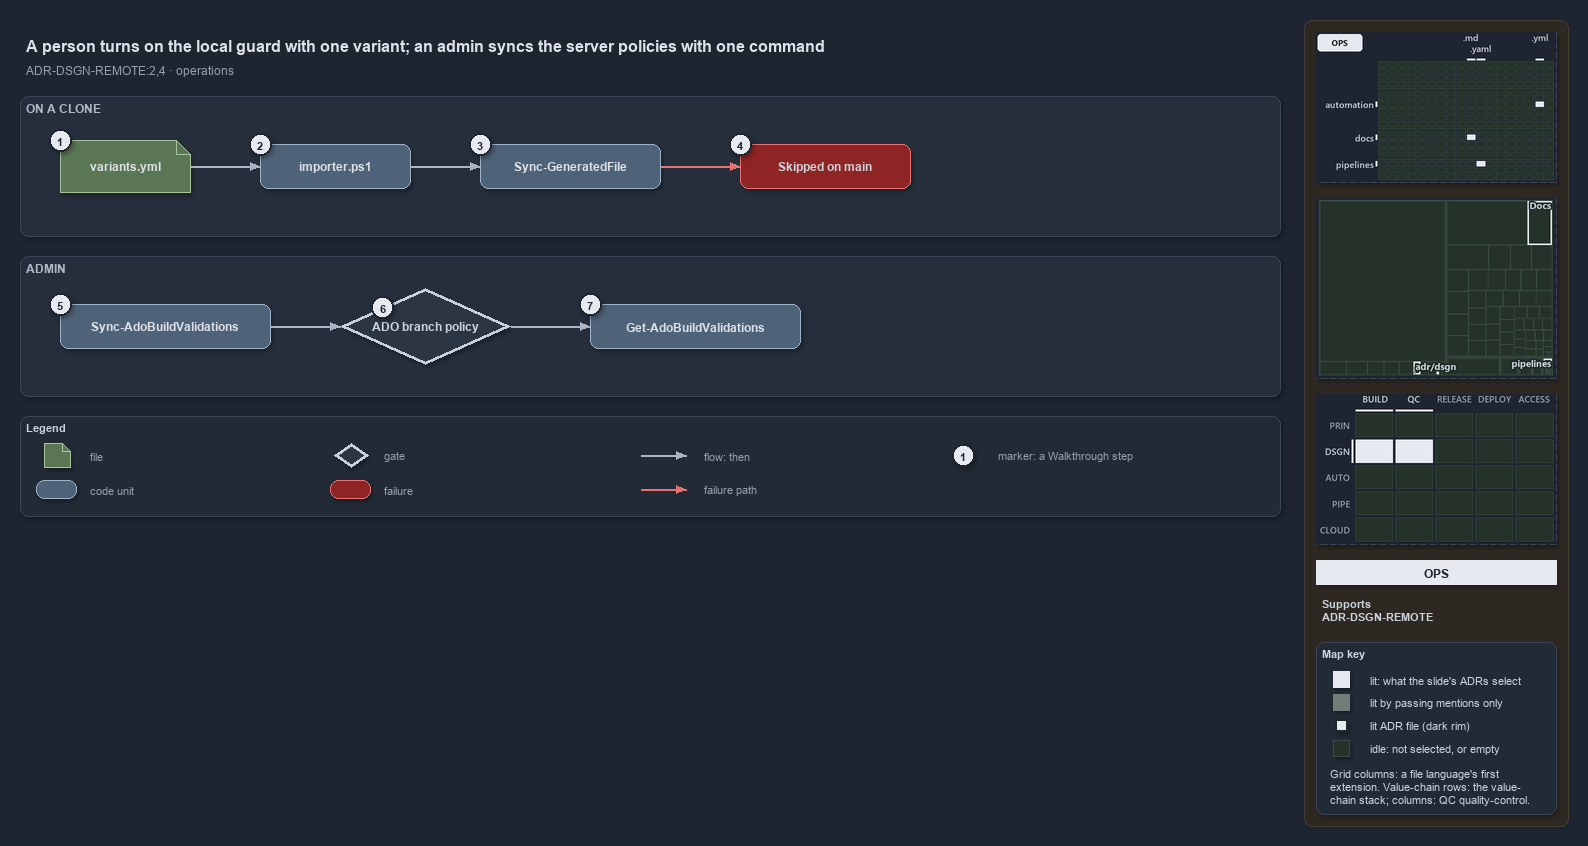

The diagram above was exported from draw.io. Its source (the exported page's mxGraphModel, read from the mxfile embedded in the PNG):
<mxGraphModel dx="1024" dy="768" grid="0" gridSize="10" guides="1" tooltips="1" connect="1" arrows="1" fold="1" page="1" pageScale="1" pageWidth="1572" pageHeight="520" background="#1E2430" math="0" shadow="1">
  <root>
    <mxCell id="0" />
    <mxCell id="1" parent="0" />
    <mxCell id="sidebar-bg" value="" style="rounded=1;arcSize=2;html=1;fillColor=#2E2823;strokeColor=#453C33;shadow=0;" vertex="1" parent="1">
      <mxGeometry x="1304" y="4" width="264" height="806" as="geometry" />
    </mxCell>
    <mxCell id="title" value="A person turns on the local guard with one variant; an admin syncs the server policies with one command" style="text;html=1;align=left;verticalAlign=middle;fontSize=16;fontStyle=1;fontColor=#DDE2E9;" vertex="1" parent="1">
      <mxGeometry x="20" y="14" width="1260" height="30" as="geometry" />
    </mxCell>
    <mxCell id="subtitle" value="ADR-DSGN-REMOTE:2,4 &amp;#183; operations" style="text;html=1;align=left;verticalAlign=middle;fontSize=12;fontColor=#949FAE;" vertex="1" parent="1">
      <mxGeometry x="20" y="44" width="1240" height="20" as="geometry" />
    </mxCell>
    <mxCell id="band-clone" value="ON A CLONE" style="rounded=1;html=1;arcSize=3;fillColor=#262E3B;strokeColor=#3A4555;verticalAlign=top;align=left;spacingLeft=8;fontStyle=1;fontSize=12;fontColor=#B0BAC7;" vertex="1" parent="1">
      <mxGeometry x="20" y="80" width="1260" height="140" as="geometry" />
    </mxCell>
    <mxCell id="band-admin" value="ADMIN" style="rounded=1;html=1;arcSize=3;fillColor=#262E3B;strokeColor=#3A4555;verticalAlign=top;align=left;spacingLeft=8;fontStyle=1;fontSize=12;fontColor=#B0BAC7;" vertex="1" parent="1">
      <mxGeometry x="20" y="240" width="1260" height="140" as="geometry" />
    </mxCell>
    <mxCell id="variants" value="&lt;b&gt;variants.yml&lt;/b&gt;" style="shape=note;size=14;whiteSpace=wrap;html=1;fillColor=#5B7653;strokeColor=#A9C29F;fontSize=12;fontColor=#DDE2E9;" vertex="1" parent="1">
      <mxGeometry x="60" y="124" width="130" height="52" as="geometry" />
    </mxCell>
    <mxCell id="importer" value="&lt;b&gt;importer.ps1&lt;/b&gt;" style="rounded=1;whiteSpace=wrap;html=1;arcSize=20;fillColor=#4E6378;strokeColor=#9FB3C8;fontSize=12;fontColor=#DDE2E9;" vertex="1" parent="1">
      <mxGeometry x="260" y="128" width="150" height="44" as="geometry" />
    </mxCell>
    <mxCell id="syncgf" value="&lt;b&gt;Sync-GeneratedFile&lt;/b&gt;" style="rounded=1;whiteSpace=wrap;html=1;arcSize=20;fillColor=#4E6378;strokeColor=#9FB3C8;fontSize=12;fontColor=#DDE2E9;" vertex="1" parent="1">
      <mxGeometry x="480" y="128" width="180" height="44" as="geometry" />
    </mxCell>
    <mxCell id="skipped" value="&lt;b&gt;Skipped on main&lt;/b&gt;" style="rounded=1;whiteSpace=wrap;html=1;arcSize=20;fillColor=#8E2424;strokeColor=#E57373;fontSize=12;" vertex="1" parent="1">
      <mxGeometry x="740" y="128" width="170" height="44" as="geometry" />
    </mxCell>
    <mxCell id="syncado" value="&lt;b&gt;Sync-AdoBuildValidations&lt;/b&gt;" style="rounded=1;whiteSpace=wrap;html=1;arcSize=20;fillColor=#4E6378;strokeColor=#9FB3C8;fontSize=12;fontColor=#DDE2E9;" vertex="1" parent="1">
      <mxGeometry x="60" y="288" width="210" height="44" as="geometry" />
    </mxCell>
    <mxCell id="policy" value="&lt;b&gt;ADO branch policy&lt;/b&gt;" style="rhombus;whiteSpace=wrap;html=1;fillColor=#2C3542;strokeColor=#C7D0DB;strokeWidth=3;fontSize=12;fontColor=#CDD3DC;" vertex="1" parent="1">
      <mxGeometry x="340" y="272" width="170" height="76" as="geometry" />
    </mxCell>
    <mxCell id="getado" value="&lt;b&gt;Get-AdoBuildValidations&lt;/b&gt;" style="rounded=1;whiteSpace=wrap;html=1;arcSize=20;fillColor=#4E6378;strokeColor=#9FB3C8;fontSize=12;fontColor=#DDE2E9;" vertex="1" parent="1">
      <mxGeometry x="590" y="288" width="210" height="44" as="geometry" />
    </mxCell>
    <mxCell id="p-edge-variants-importer-a" value="" style="text;html=1;strokeColor=none;fillColor=none;" vertex="1" parent="1">
      <mxGeometry x="190" y="150" width="1" height="1" as="geometry" />
    </mxCell>
    <mxCell id="p-edge-variants-importer-b" value="" style="text;html=1;strokeColor=none;fillColor=none;" vertex="1" parent="1">
      <mxGeometry x="260" y="150" width="1" height="1" as="geometry" />
    </mxCell>
    <mxCell id="edge-variants-importer" value="" style="edgeStyle=orthogonalEdgeStyle;rounded=1;html=1;fontSize=10;endArrow=block;strokeColor=#AAB4C3;fontColor=#CDD3DC;shadow=0;" edge="1" parent="1" source="p-edge-variants-importer-a" target="p-edge-variants-importer-b">
      <mxGeometry relative="1" as="geometry" />
    </mxCell>
    <mxCell id="p-edge-importer-syncgf-a" value="" style="text;html=1;strokeColor=none;fillColor=none;" vertex="1" parent="1">
      <mxGeometry x="410" y="150" width="1" height="1" as="geometry" />
    </mxCell>
    <mxCell id="p-edge-importer-syncgf-b" value="" style="text;html=1;strokeColor=none;fillColor=none;" vertex="1" parent="1">
      <mxGeometry x="480" y="150" width="1" height="1" as="geometry" />
    </mxCell>
    <mxCell id="edge-importer-syncgf" value="" style="edgeStyle=orthogonalEdgeStyle;rounded=1;html=1;fontSize=10;endArrow=block;strokeColor=#AAB4C3;fontColor=#CDD3DC;shadow=0;" edge="1" parent="1" source="p-edge-importer-syncgf-a" target="p-edge-importer-syncgf-b">
      <mxGeometry relative="1" as="geometry" />
    </mxCell>
    <mxCell id="p-edge-syncgf-skipped-a" value="" style="text;html=1;strokeColor=none;fillColor=none;" vertex="1" parent="1">
      <mxGeometry x="660" y="150" width="1" height="1" as="geometry" />
    </mxCell>
    <mxCell id="p-edge-syncgf-skipped-b" value="" style="text;html=1;strokeColor=none;fillColor=none;" vertex="1" parent="1">
      <mxGeometry x="740" y="150" width="1" height="1" as="geometry" />
    </mxCell>
    <mxCell id="edge-syncgf-skipped" value="" style="edgeStyle=orthogonalEdgeStyle;rounded=1;html=1;fontSize=10;endArrow=block;strokeColor=#E57373;fontColor=#CDD3DC;shadow=0;" edge="1" parent="1" source="p-edge-syncgf-skipped-a" target="p-edge-syncgf-skipped-b">
      <mxGeometry relative="1" as="geometry" />
    </mxCell>
    <mxCell id="p-edge-syncado-policy-a" value="" style="text;html=1;strokeColor=none;fillColor=none;" vertex="1" parent="1">
      <mxGeometry x="270" y="310" width="1" height="1" as="geometry" />
    </mxCell>
    <mxCell id="p-edge-syncado-policy-b" value="" style="text;html=1;strokeColor=none;fillColor=none;" vertex="1" parent="1">
      <mxGeometry x="340" y="310" width="1" height="1" as="geometry" />
    </mxCell>
    <mxCell id="edge-syncado-policy" value="" style="edgeStyle=orthogonalEdgeStyle;rounded=1;html=1;fontSize=10;endArrow=block;strokeColor=#AAB4C3;fontColor=#CDD3DC;shadow=0;" edge="1" parent="1" source="p-edge-syncado-policy-a" target="p-edge-syncado-policy-b">
      <mxGeometry relative="1" as="geometry" />
    </mxCell>
    <mxCell id="p-edge-policy-getado-a" value="" style="text;html=1;strokeColor=none;fillColor=none;" vertex="1" parent="1">
      <mxGeometry x="510" y="310" width="1" height="1" as="geometry" />
    </mxCell>
    <mxCell id="p-edge-policy-getado-b" value="" style="text;html=1;strokeColor=none;fillColor=none;" vertex="1" parent="1">
      <mxGeometry x="590" y="310" width="1" height="1" as="geometry" />
    </mxCell>
    <mxCell id="edge-policy-getado" value="" style="edgeStyle=orthogonalEdgeStyle;rounded=1;html=1;fontSize=10;endArrow=block;strokeColor=#AAB4C3;fontColor=#CDD3DC;shadow=0;" edge="1" parent="1" source="p-edge-policy-getado-a" target="p-edge-policy-getado-b">
      <mxGeometry relative="1" as="geometry" />
    </mxCell>
    <mxCell id="mark-1" value="1" style="ellipse;html=1;fillColor=#E6EAF0;strokeColor=#1E2430;strokeWidth=2;fontColor=#1E2430;fontStyle=1;fontSize=11;" vertex="1" parent="1">
      <mxGeometry x="49" y="113" width="22" height="22" as="geometry" />
    </mxCell>
    <mxCell id="mark-2" value="2" style="ellipse;html=1;fillColor=#E6EAF0;strokeColor=#1E2430;strokeWidth=2;fontColor=#1E2430;fontStyle=1;fontSize=11;" vertex="1" parent="1">
      <mxGeometry x="249" y="117" width="22" height="22" as="geometry" />
    </mxCell>
    <mxCell id="mark-3" value="3" style="ellipse;html=1;fillColor=#E6EAF0;strokeColor=#1E2430;strokeWidth=2;fontColor=#1E2430;fontStyle=1;fontSize=11;" vertex="1" parent="1">
      <mxGeometry x="469" y="117" width="22" height="22" as="geometry" />
    </mxCell>
    <mxCell id="mark-4" value="4" style="ellipse;html=1;fillColor=#E6EAF0;strokeColor=#1E2430;strokeWidth=2;fontColor=#1E2430;fontStyle=1;fontSize=11;" vertex="1" parent="1">
      <mxGeometry x="729" y="117" width="22" height="22" as="geometry" />
    </mxCell>
    <mxCell id="mark-5" value="5" style="ellipse;html=1;fillColor=#E6EAF0;strokeColor=#1E2430;strokeWidth=2;fontColor=#1E2430;fontStyle=1;fontSize=11;" vertex="1" parent="1">
      <mxGeometry x="49" y="277" width="22" height="22" as="geometry" />
    </mxCell>
    <mxCell id="mark-6" value="6" style="ellipse;html=1;fillColor=#E6EAF0;strokeColor=#1E2430;strokeWidth=2;fontColor=#1E2430;fontStyle=1;fontSize=11;" vertex="1" parent="1">
      <mxGeometry x="371.5" y="280.0" width="22" height="22" as="geometry" />
    </mxCell>
    <mxCell id="mark-7" value="7" style="ellipse;html=1;fillColor=#E6EAF0;strokeColor=#1E2430;strokeWidth=2;fontColor=#1E2430;fontStyle=1;fontSize=11;" vertex="1" parent="1">
      <mxGeometry x="579" y="277" width="22" height="22" as="geometry" />
    </mxCell>
    <mxCell id="legend" value="&lt;b&gt;Legend&lt;/b&gt;" style="rounded=1;whiteSpace=wrap;html=1;arcSize=6;fillColor=#222A36;strokeColor=#3A4555;align=left;verticalAlign=top;spacing=8;fontSize=11;fontColor=#CDD3DC;" vertex="1" parent="1">
      <mxGeometry x="20" y="400" width="1260" height="100" as="geometry" />
    </mxCell>
    <mxCell id="legend-0" value="" style="shape=note;size=14;whiteSpace=wrap;html=1;fillColor=#5B7653;strokeColor=#A9C29F;fontSize=12;fontColor=#DDE2E9;" vertex="1" parent="1">
      <mxGeometry x="44" y="427" width="26" height="24" as="geometry" />
    </mxCell>
    <mxCell id="legend-0-text" value="file" style="text;html=1;align=left;verticalAlign=middle;fontSize=11;fontColor=#949FAE;" vertex="1" parent="1">
      <mxGeometry x="84" y="429" width="260" height="20" as="geometry" />
    </mxCell>
    <mxCell id="legend-1" value="" style="rounded=1;whiteSpace=wrap;html=1;arcSize=20;fillColor=#4E6378;strokeColor=#9FB3C8;fontSize=12;fontColor=#DDE2E9;" vertex="1" parent="1">
      <mxGeometry x="36" y="464" width="40" height="18" as="geometry" />
    </mxCell>
    <mxCell id="legend-1-text" value="code unit" style="text;html=1;align=left;verticalAlign=middle;fontSize=11;fontColor=#949FAE;" vertex="1" parent="1">
      <mxGeometry x="84" y="463" width="260" height="20" as="geometry" />
    </mxCell>
    <mxCell id="legend-2" value="" style="rhombus;whiteSpace=wrap;html=1;fillColor=#2C3542;strokeColor=#C7D0DB;strokeWidth=3;fontSize=12;fontColor=#CDD3DC;" vertex="1" parent="1">
      <mxGeometry x="334" y="427" width="34" height="24" as="geometry" />
    </mxCell>
    <mxCell id="legend-2-text" value="gate" style="text;html=1;align=left;verticalAlign=middle;fontSize=11;fontColor=#949FAE;" vertex="1" parent="1">
      <mxGeometry x="378" y="429" width="260" height="20" as="geometry" />
    </mxCell>
    <mxCell id="legend-3" value="" style="rounded=1;whiteSpace=wrap;html=1;arcSize=20;fillColor=#8E2424;strokeColor=#E57373;fontSize=12;" vertex="1" parent="1">
      <mxGeometry x="330" y="464" width="40" height="18" as="geometry" />
    </mxCell>
    <mxCell id="legend-3-text" value="failure" style="text;html=1;align=left;verticalAlign=middle;fontSize=11;fontColor=#949FAE;" vertex="1" parent="1">
      <mxGeometry x="378" y="463" width="260" height="20" as="geometry" />
    </mxCell>
    <mxCell id="p-legend-4-a" value="" style="text;html=1;strokeColor=none;fillColor=none;" vertex="1" parent="1">
      <mxGeometry x="640" y="439" width="1" height="1" as="geometry" />
    </mxCell>
    <mxCell id="p-legend-4-b" value="" style="text;html=1;strokeColor=none;fillColor=none;" vertex="1" parent="1">
      <mxGeometry x="686" y="439" width="1" height="1" as="geometry" />
    </mxCell>
    <mxCell id="legend-4" value="" style="edgeStyle=orthogonalEdgeStyle;rounded=1;html=1;fontSize=10;endArrow=block;strokeColor=#AAB4C3;fontColor=#CDD3DC;shadow=0;" edge="1" parent="1" source="p-legend-4-a" target="p-legend-4-b">
      <mxGeometry relative="1" as="geometry" />
    </mxCell>
    <mxCell id="legend-4-text" value="flow: then" style="text;html=1;align=left;verticalAlign=middle;fontSize=11;fontColor=#949FAE;" vertex="1" parent="1">
      <mxGeometry x="698" y="429" width="260" height="20" as="geometry" />
    </mxCell>
    <mxCell id="p-legend-5-a" value="" style="text;html=1;strokeColor=none;fillColor=none;" vertex="1" parent="1">
      <mxGeometry x="640" y="473" width="1" height="1" as="geometry" />
    </mxCell>
    <mxCell id="p-legend-5-b" value="" style="text;html=1;strokeColor=none;fillColor=none;" vertex="1" parent="1">
      <mxGeometry x="686" y="473" width="1" height="1" as="geometry" />
    </mxCell>
    <mxCell id="legend-5" value="" style="edgeStyle=orthogonalEdgeStyle;rounded=1;html=1;fontSize=10;endArrow=block;strokeColor=#E57373;fontColor=#CDD3DC;shadow=0;" edge="1" parent="1" source="p-legend-5-a" target="p-legend-5-b">
      <mxGeometry relative="1" as="geometry" />
    </mxCell>
    <mxCell id="legend-5-text" value="failure path" style="text;html=1;align=left;verticalAlign=middle;fontSize=11;fontColor=#949FAE;" vertex="1" parent="1">
      <mxGeometry x="698" y="463" width="260" height="20" as="geometry" />
    </mxCell>
    <mxCell id="legend-6" value="1" style="ellipse;html=1;fillColor=#E6EAF0;strokeColor=#1E2430;strokeWidth=2;fontColor=#1E2430;fontStyle=1;fontSize=11;" vertex="1" parent="1">
      <mxGeometry x="952" y="428" width="22" height="22" as="geometry" />
    </mxCell>
    <mxCell id="legend-6-text" value="marker: a Walkthrough step" style="text;html=1;align=left;verticalAlign=middle;fontSize=11;fontColor=#949FAE;" vertex="1" parent="1">
      <mxGeometry x="992" y="429" width="260" height="20" as="geometry" />
    </mxCell>
    <mxCell id="minimap-grid" value="" style="shape=image;html=1;imageAspect=0;aspect=fixed;verticalLabelPosition=bottom;strokeColor=#3A4555;dashed=1;fillColor=#222A36;image=data:image/png,(base64 omitted: 9316 chars);" vertex="1" parent="1">
      <mxGeometry x="1316" y="16" width="240" height="150" as="geometry" />
    </mxCell>
    <mxCell id="minimap-tree" value="" style="shape=image;html=1;imageAspect=0;aspect=fixed;verticalLabelPosition=bottom;strokeColor=#3A4555;dashed=1;fillColor=#222A36;image=data:image/png,(base64 omitted: 9772 chars);" vertex="1" parent="1">
      <mxGeometry x="1316" y="182" width="240" height="180" as="geometry" />
    </mxCell>
    <mxCell id="minimap-chain" value="" style="shape=image;html=1;imageAspect=0;aspect=fixed;verticalLabelPosition=bottom;strokeColor=#3A4555;dashed=1;fillColor=#222A36;image=data:image/png,(base64 omitted: 12860 chars);" vertex="1" parent="1">
      <mxGeometry x="1316" y="378" width="240" height="150" as="geometry" />
    </mxCell>
    <mxCell id="lens-badge" value="OPS" style="rounded=0;whiteSpace=wrap;html=1;align=center;verticalAlign=middle;fontSize=12;fontStyle=1;fontColor=#1E2430;fillColor=#E6EAF0;strokeColor=none;" vertex="1" parent="1">
      <mxGeometry x="1316" y="544" width="240" height="24" as="geometry" />
    </mxCell>
    <mxCell id="supports" value="&lt;b&gt;Supports&lt;/b&gt;&lt;br&gt;ADR-DSGN-REMOTE" style="text;html=1;whiteSpace=wrap;align=left;verticalAlign=top;fontSize=11;fontColor=#CDD3DC;" vertex="1" parent="1">
      <mxGeometry x="1316" y="576" width="240" height="38" as="geometry" />
    </mxCell>
    <mxCell id="mapkey" value="&lt;b&gt;Map key&lt;/b&gt;" style="rounded=1;arcSize=6;whiteSpace=wrap;html=1;align=left;verticalAlign=top;fontSize=11;fontColor=#CDD3DC;fillColor=#222A36;strokeColor=#3A4555;spacingLeft=8;spacingTop=2;" vertex="1" parent="1">
      <mxGeometry x="1316" y="626" width="240" height="172" as="geometry" />
    </mxCell>
    <mxCell id="mapkey-lit" value="" style="rounded=0;html=1;fillColor=#E6EAF0;strokeColor=#E6EAF0;" vertex="1" parent="1">
      <mxGeometry x="1333.0" y="655.0" width="16" height="16" as="geometry" />
    </mxCell>
    <mxCell id="mapkey-lit-text" value="lit: what the slide's ADRs select" style="text;html=1;align=left;verticalAlign=middle;fontSize=11;fontColor=#CDD3DC;" vertex="1" parent="1">
      <mxGeometry x="1364" y="653" width="184" height="20" as="geometry" />
    </mxCell>
    <mxCell id="mapkey-touched" value="" style="rounded=0;html=1;fillColor=#727C79;strokeColor=#727C79;" vertex="1" parent="1">
      <mxGeometry x="1333.0" y="678.0" width="16" height="16" as="geometry" />
    </mxCell>
    <mxCell id="mapkey-touched-text" value="lit by passing mentions only" style="text;html=1;align=left;verticalAlign=middle;fontSize=11;fontColor=#CDD3DC;" vertex="1" parent="1">
      <mxGeometry x="1364" y="676" width="184" height="20" as="geometry" />
    </mxCell>
    <mxCell id="mapkey-adr" value="" style="rounded=0;html=1;fillColor=#E6EAF0;strokeColor=#1C2A24;strokeWidth=2;" vertex="1" parent="1">
      <mxGeometry x="1335.0" y="703.0" width="12" height="12" as="geometry" />
    </mxCell>
    <mxCell id="mapkey-adr-text" value="lit ADR file (dark rim)" style="text;html=1;align=left;verticalAlign=middle;fontSize=11;fontColor=#CDD3DC;" vertex="1" parent="1">
      <mxGeometry x="1364" y="699" width="184" height="20" as="geometry" />
    </mxCell>
    <mxCell id="mapkey-idle" value="" style="rounded=0;html=1;fillColor=#243229;strokeColor=#3B4D43;" vertex="1" parent="1">
      <mxGeometry x="1333.0" y="724.0" width="16" height="16" as="geometry" />
    </mxCell>
    <mxCell id="mapkey-idle-text" value="idle: not selected, or empty" style="text;html=1;align=left;verticalAlign=middle;fontSize=11;fontColor=#CDD3DC;" vertex="1" parent="1">
      <mxGeometry x="1364" y="722" width="184" height="20" as="geometry" />
    </mxCell>
    <mxCell id="mapkey-codes" value="Grid columns: a file language's first&lt;br&gt;extension. Value-chain rows: the value-&lt;br&gt;chain stack; columns: QC quality-control." style="text;html=1;align=left;verticalAlign=top;whiteSpace=wrap;fontSize=11;fontColor=#CDD3DC;" vertex="1" parent="1">
      <mxGeometry x="1324" y="746" width="224" height="46" as="geometry" />
    </mxCell>
  </root>
</mxGraphModel>